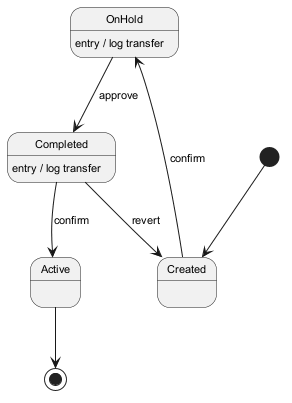

The diagram above was rendered by PlantUML. Its source (embedded in the PNG):
@startuml
skinparam backgroundColor #FFFFFF
skinparam classBackgroundColor #F1F8E9
skinparam classBorderColor #33691E
skinparam defaultFontSize 11
[*] --> Created
Created --> OnHold : confirm
OnHold --> Completed : approve
OnHold : entry / log transfer
Completed --> Active : confirm
Completed : entry / log transfer
Completed --> Created : revert
Active --> [*]
@enduml